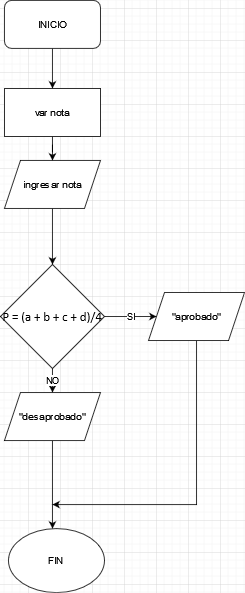

The diagram above was exported from draw.io. Its source (the exported page's mxGraphModel, read from the mxfile embedded in the PNG):
<mxGraphModel dx="942" dy="564" grid="1" gridSize="10" guides="1" tooltips="1" connect="1" arrows="1" fold="1" page="1" pageScale="1" pageWidth="827" pageHeight="1169" math="0" shadow="0">
  <root>
    <mxCell id="WIyWlLk6GJQsqaUBKTNV-0" />
    <mxCell id="WIyWlLk6GJQsqaUBKTNV-1" parent="WIyWlLk6GJQsqaUBKTNV-0" />
    <mxCell id="GdKxtF3qH-_WTMXx-mhT-2" style="edgeStyle=orthogonalEdgeStyle;rounded=0;orthogonalLoop=1;jettySize=auto;html=1;" edge="1" parent="WIyWlLk6GJQsqaUBKTNV-1" source="GdKxtF3qH-_WTMXx-mhT-0" target="GdKxtF3qH-_WTMXx-mhT-3">
      <mxGeometry relative="1" as="geometry">
        <mxPoint x="110" y="190" as="targetPoint" />
      </mxGeometry>
    </mxCell>
    <mxCell id="GdKxtF3qH-_WTMXx-mhT-0" value="INICIO" style="rounded=1;whiteSpace=wrap;html=1;" vertex="1" parent="WIyWlLk6GJQsqaUBKTNV-1">
      <mxGeometry x="50" y="70" width="120" height="60" as="geometry" />
    </mxCell>
    <mxCell id="GdKxtF3qH-_WTMXx-mhT-4" style="edgeStyle=orthogonalEdgeStyle;rounded=0;orthogonalLoop=1;jettySize=auto;html=1;" edge="1" parent="WIyWlLk6GJQsqaUBKTNV-1" source="GdKxtF3qH-_WTMXx-mhT-3" target="GdKxtF3qH-_WTMXx-mhT-5">
      <mxGeometry relative="1" as="geometry">
        <mxPoint x="110" y="300" as="targetPoint" />
      </mxGeometry>
    </mxCell>
    <mxCell id="GdKxtF3qH-_WTMXx-mhT-3" value="var nota" style="rounded=0;whiteSpace=wrap;html=1;" vertex="1" parent="WIyWlLk6GJQsqaUBKTNV-1">
      <mxGeometry x="50" y="180" width="120" height="60" as="geometry" />
    </mxCell>
    <mxCell id="GdKxtF3qH-_WTMXx-mhT-6" style="edgeStyle=orthogonalEdgeStyle;rounded=0;orthogonalLoop=1;jettySize=auto;html=1;" edge="1" parent="WIyWlLk6GJQsqaUBKTNV-1" source="GdKxtF3qH-_WTMXx-mhT-5" target="GdKxtF3qH-_WTMXx-mhT-7">
      <mxGeometry relative="1" as="geometry">
        <mxPoint x="110" y="400" as="targetPoint" />
      </mxGeometry>
    </mxCell>
    <mxCell id="GdKxtF3qH-_WTMXx-mhT-5" value="ingresar nota" style="shape=parallelogram;perimeter=parallelogramPerimeter;whiteSpace=wrap;html=1;fixedSize=1;" vertex="1" parent="WIyWlLk6GJQsqaUBKTNV-1">
      <mxGeometry x="50" y="270" width="120" height="60" as="geometry" />
    </mxCell>
    <mxCell id="GdKxtF3qH-_WTMXx-mhT-8" value="NO" style="edgeStyle=orthogonalEdgeStyle;rounded=0;orthogonalLoop=1;jettySize=auto;html=1;" edge="1" parent="WIyWlLk6GJQsqaUBKTNV-1" source="GdKxtF3qH-_WTMXx-mhT-7" target="GdKxtF3qH-_WTMXx-mhT-9">
      <mxGeometry relative="1" as="geometry">
        <mxPoint x="110" y="590" as="targetPoint" />
      </mxGeometry>
    </mxCell>
    <mxCell id="GdKxtF3qH-_WTMXx-mhT-10" value="SI" style="edgeStyle=orthogonalEdgeStyle;rounded=0;orthogonalLoop=1;jettySize=auto;html=1;" edge="1" parent="WIyWlLk6GJQsqaUBKTNV-1" source="GdKxtF3qH-_WTMXx-mhT-7" target="GdKxtF3qH-_WTMXx-mhT-11">
      <mxGeometry relative="1" as="geometry">
        <mxPoint x="210" y="465" as="targetPoint" />
      </mxGeometry>
    </mxCell>
    <mxCell id="GdKxtF3qH-_WTMXx-mhT-7" value="&lt;span style=&quot;font-size: 12.0pt ; font-family: &amp;#34;calibri&amp;#34; , sans-serif ; color: black&quot; lang=&quot;ES-TRAD&quot;&gt;P = (a + b + c + d)/4&lt;/span&gt;" style="rhombus;whiteSpace=wrap;html=1;" vertex="1" parent="WIyWlLk6GJQsqaUBKTNV-1">
      <mxGeometry x="45" y="400" width="130" height="130" as="geometry" />
    </mxCell>
    <mxCell id="GdKxtF3qH-_WTMXx-mhT-13" style="edgeStyle=orthogonalEdgeStyle;rounded=0;orthogonalLoop=1;jettySize=auto;html=1;" edge="1" parent="WIyWlLk6GJQsqaUBKTNV-1" source="GdKxtF3qH-_WTMXx-mhT-9">
      <mxGeometry relative="1" as="geometry">
        <mxPoint x="110" y="730" as="targetPoint" />
      </mxGeometry>
    </mxCell>
    <mxCell id="GdKxtF3qH-_WTMXx-mhT-9" value="&quot;desaprobado&quot;" style="shape=parallelogram;perimeter=parallelogramPerimeter;whiteSpace=wrap;html=1;fixedSize=1;" vertex="1" parent="WIyWlLk6GJQsqaUBKTNV-1">
      <mxGeometry x="50" y="560" width="120" height="60" as="geometry" />
    </mxCell>
    <mxCell id="GdKxtF3qH-_WTMXx-mhT-14" style="edgeStyle=orthogonalEdgeStyle;rounded=0;orthogonalLoop=1;jettySize=auto;html=1;" edge="1" parent="WIyWlLk6GJQsqaUBKTNV-1" source="GdKxtF3qH-_WTMXx-mhT-11">
      <mxGeometry relative="1" as="geometry">
        <mxPoint x="110" y="700" as="targetPoint" />
        <Array as="points">
          <mxPoint x="290" y="700" />
        </Array>
      </mxGeometry>
    </mxCell>
    <mxCell id="GdKxtF3qH-_WTMXx-mhT-11" value="&quot;aprobado&quot;" style="shape=parallelogram;perimeter=parallelogramPerimeter;whiteSpace=wrap;html=1;fixedSize=1;" vertex="1" parent="WIyWlLk6GJQsqaUBKTNV-1">
      <mxGeometry x="230" y="435" width="120" height="60" as="geometry" />
    </mxCell>
    <mxCell id="GdKxtF3qH-_WTMXx-mhT-15" value="FIN" style="ellipse;whiteSpace=wrap;html=1;" vertex="1" parent="WIyWlLk6GJQsqaUBKTNV-1">
      <mxGeometry x="55" y="730" width="120" height="80" as="geometry" />
    </mxCell>
  </root>
</mxGraphModel>